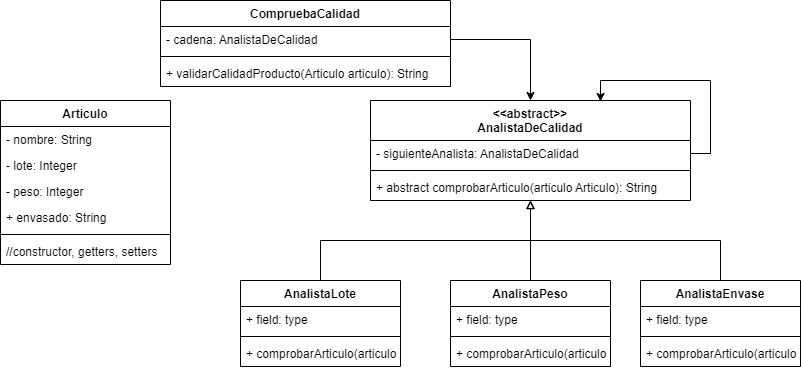

The diagram above was exported from draw.io. Its source (the exported page's mxGraphModel, read from the mxfile embedded in the PNG):
<mxGraphModel dx="1151" dy="637" grid="1" gridSize="10" guides="1" tooltips="1" connect="1" arrows="1" fold="1" page="1" pageScale="1" pageWidth="827" pageHeight="1169" math="0" shadow="0">
  <root>
    <mxCell id="0" />
    <mxCell id="1" parent="0" />
    <mxCell id="27a-WvURrUvuuT2kKiG--1" value="Articulo" style="swimlane;fontStyle=1;align=center;verticalAlign=top;childLayout=stackLayout;horizontal=1;startSize=26;horizontalStack=0;resizeParent=1;resizeParentMax=0;resizeLast=0;collapsible=1;marginBottom=0;" vertex="1" parent="1">
      <mxGeometry x="20" y="110" width="170" height="164" as="geometry" />
    </mxCell>
    <mxCell id="27a-WvURrUvuuT2kKiG--2" value="- nombre: String" style="text;strokeColor=none;fillColor=none;align=left;verticalAlign=top;spacingLeft=4;spacingRight=4;overflow=hidden;rotatable=0;points=[[0,0.5],[1,0.5]];portConstraint=eastwest;" vertex="1" parent="27a-WvURrUvuuT2kKiG--1">
      <mxGeometry y="26" width="170" height="26" as="geometry" />
    </mxCell>
    <mxCell id="27a-WvURrUvuuT2kKiG--13" value="- lote: Integer" style="text;strokeColor=none;fillColor=none;align=left;verticalAlign=top;spacingLeft=4;spacingRight=4;overflow=hidden;rotatable=0;points=[[0,0.5],[1,0.5]];portConstraint=eastwest;" vertex="1" parent="27a-WvURrUvuuT2kKiG--1">
      <mxGeometry y="52" width="170" height="26" as="geometry" />
    </mxCell>
    <mxCell id="27a-WvURrUvuuT2kKiG--14" value="- peso: Integer" style="text;strokeColor=none;fillColor=none;align=left;verticalAlign=top;spacingLeft=4;spacingRight=4;overflow=hidden;rotatable=0;points=[[0,0.5],[1,0.5]];portConstraint=eastwest;" vertex="1" parent="27a-WvURrUvuuT2kKiG--1">
      <mxGeometry y="78" width="170" height="26" as="geometry" />
    </mxCell>
    <mxCell id="27a-WvURrUvuuT2kKiG--15" value="+ envasado: String" style="text;strokeColor=none;fillColor=none;align=left;verticalAlign=top;spacingLeft=4;spacingRight=4;overflow=hidden;rotatable=0;points=[[0,0.5],[1,0.5]];portConstraint=eastwest;" vertex="1" parent="27a-WvURrUvuuT2kKiG--1">
      <mxGeometry y="104" width="170" height="26" as="geometry" />
    </mxCell>
    <mxCell id="27a-WvURrUvuuT2kKiG--3" value="" style="line;strokeWidth=1;fillColor=none;align=left;verticalAlign=middle;spacingTop=-1;spacingLeft=3;spacingRight=3;rotatable=0;labelPosition=right;points=[];portConstraint=eastwest;strokeColor=inherit;" vertex="1" parent="27a-WvURrUvuuT2kKiG--1">
      <mxGeometry y="130" width="170" height="8" as="geometry" />
    </mxCell>
    <mxCell id="27a-WvURrUvuuT2kKiG--4" value="//constructor, getters, setters" style="text;strokeColor=none;fillColor=none;align=left;verticalAlign=top;spacingLeft=4;spacingRight=4;overflow=hidden;rotatable=0;points=[[0,0.5],[1,0.5]];portConstraint=eastwest;" vertex="1" parent="27a-WvURrUvuuT2kKiG--1">
      <mxGeometry y="138" width="170" height="26" as="geometry" />
    </mxCell>
    <mxCell id="27a-WvURrUvuuT2kKiG--5" value="&lt;&lt;abstract&gt;&gt;&#10;AnalistaDeCalidad" style="swimlane;fontStyle=1;align=center;verticalAlign=top;childLayout=stackLayout;horizontal=1;startSize=40;horizontalStack=0;resizeParent=1;resizeParentMax=0;resizeLast=0;collapsible=1;marginBottom=0;" vertex="1" parent="1">
      <mxGeometry x="390" y="110" width="320" height="100" as="geometry" />
    </mxCell>
    <mxCell id="27a-WvURrUvuuT2kKiG--6" value="- siguienteAnalista: AnalistaDeCalidad" style="text;strokeColor=none;fillColor=none;align=left;verticalAlign=top;spacingLeft=4;spacingRight=4;overflow=hidden;rotatable=0;points=[[0,0.5],[1,0.5]];portConstraint=eastwest;" vertex="1" parent="27a-WvURrUvuuT2kKiG--5">
      <mxGeometry y="40" width="320" height="26" as="geometry" />
    </mxCell>
    <mxCell id="27a-WvURrUvuuT2kKiG--7" value="" style="line;strokeWidth=1;fillColor=none;align=left;verticalAlign=middle;spacingTop=-1;spacingLeft=3;spacingRight=3;rotatable=0;labelPosition=right;points=[];portConstraint=eastwest;strokeColor=inherit;" vertex="1" parent="27a-WvURrUvuuT2kKiG--5">
      <mxGeometry y="66" width="320" height="8" as="geometry" />
    </mxCell>
    <mxCell id="27a-WvURrUvuuT2kKiG--8" value="+ abstract comprobarArticulo(articulo Articulo): String" style="text;strokeColor=none;fillColor=none;align=left;verticalAlign=top;spacingLeft=4;spacingRight=4;overflow=hidden;rotatable=0;points=[[0,0.5],[1,0.5]];portConstraint=eastwest;" vertex="1" parent="27a-WvURrUvuuT2kKiG--5">
      <mxGeometry y="74" width="320" height="26" as="geometry" />
    </mxCell>
    <mxCell id="27a-WvURrUvuuT2kKiG--24" style="edgeStyle=orthogonalEdgeStyle;rounded=0;orthogonalLoop=1;jettySize=auto;html=1;" edge="1" parent="27a-WvURrUvuuT2kKiG--5" source="27a-WvURrUvuuT2kKiG--6">
      <mxGeometry relative="1" as="geometry">
        <mxPoint x="230" y="1" as="targetPoint" />
        <Array as="points">
          <mxPoint x="340" y="53" />
          <mxPoint x="340" y="-20" />
          <mxPoint x="230" y="-20" />
        </Array>
      </mxGeometry>
    </mxCell>
    <mxCell id="27a-WvURrUvuuT2kKiG--9" value="CompruebaCalidad" style="swimlane;fontStyle=1;align=center;verticalAlign=top;childLayout=stackLayout;horizontal=1;startSize=26;horizontalStack=0;resizeParent=1;resizeParentMax=0;resizeLast=0;collapsible=1;marginBottom=0;" vertex="1" parent="1">
      <mxGeometry x="180" y="10" width="290" height="86" as="geometry" />
    </mxCell>
    <mxCell id="27a-WvURrUvuuT2kKiG--10" value="- cadena: AnalistaDeCalidad" style="text;strokeColor=none;fillColor=none;align=left;verticalAlign=top;spacingLeft=4;spacingRight=4;overflow=hidden;rotatable=0;points=[[0,0.5],[1,0.5]];portConstraint=eastwest;" vertex="1" parent="27a-WvURrUvuuT2kKiG--9">
      <mxGeometry y="26" width="290" height="26" as="geometry" />
    </mxCell>
    <mxCell id="27a-WvURrUvuuT2kKiG--11" value="" style="line;strokeWidth=1;fillColor=none;align=left;verticalAlign=middle;spacingTop=-1;spacingLeft=3;spacingRight=3;rotatable=0;labelPosition=right;points=[];portConstraint=eastwest;strokeColor=inherit;" vertex="1" parent="27a-WvURrUvuuT2kKiG--9">
      <mxGeometry y="52" width="290" height="8" as="geometry" />
    </mxCell>
    <mxCell id="27a-WvURrUvuuT2kKiG--12" value="+ validarCalidadProducto(Articulo articulo): String" style="text;strokeColor=none;fillColor=none;align=left;verticalAlign=top;spacingLeft=4;spacingRight=4;overflow=hidden;rotatable=0;points=[[0,0.5],[1,0.5]];portConstraint=eastwest;" vertex="1" parent="27a-WvURrUvuuT2kKiG--9">
      <mxGeometry y="60" width="290" height="26" as="geometry" />
    </mxCell>
    <mxCell id="27a-WvURrUvuuT2kKiG--16" style="edgeStyle=orthogonalEdgeStyle;rounded=0;orthogonalLoop=1;jettySize=auto;html=1;entryX=0.5;entryY=0;entryDx=0;entryDy=0;" edge="1" parent="1" source="27a-WvURrUvuuT2kKiG--10" target="27a-WvURrUvuuT2kKiG--5">
      <mxGeometry relative="1" as="geometry">
        <Array as="points">
          <mxPoint x="550" y="49" />
        </Array>
      </mxGeometry>
    </mxCell>
    <mxCell id="27a-WvURrUvuuT2kKiG--28" style="edgeStyle=orthogonalEdgeStyle;rounded=0;orthogonalLoop=1;jettySize=auto;html=1;endArrow=block;endFill=0;" edge="1" parent="1" source="YqUUvIjCvMNpG8wEj5qd-1">
      <mxGeometry relative="1" as="geometry">
        <mxPoint x="550" y="210" as="targetPoint" />
      </mxGeometry>
    </mxCell>
    <mxCell id="YqUUvIjCvMNpG8wEj5qd-1" value="AnalistaPeso" style="swimlane;fontStyle=1;align=center;verticalAlign=top;childLayout=stackLayout;horizontal=1;startSize=26;horizontalStack=0;resizeParent=1;resizeParentMax=0;resizeLast=0;collapsible=1;marginBottom=0;" vertex="1" parent="1">
      <mxGeometry x="470" y="290" width="160" height="86" as="geometry" />
    </mxCell>
    <mxCell id="YqUUvIjCvMNpG8wEj5qd-2" value="+ field: type" style="text;strokeColor=none;fillColor=none;align=left;verticalAlign=top;spacingLeft=4;spacingRight=4;overflow=hidden;rotatable=0;points=[[0,0.5],[1,0.5]];portConstraint=eastwest;" vertex="1" parent="YqUUvIjCvMNpG8wEj5qd-1">
      <mxGeometry y="26" width="160" height="26" as="geometry" />
    </mxCell>
    <mxCell id="YqUUvIjCvMNpG8wEj5qd-3" value="" style="line;strokeWidth=1;fillColor=none;align=left;verticalAlign=middle;spacingTop=-1;spacingLeft=3;spacingRight=3;rotatable=0;labelPosition=right;points=[];portConstraint=eastwest;strokeColor=inherit;" vertex="1" parent="YqUUvIjCvMNpG8wEj5qd-1">
      <mxGeometry y="52" width="160" height="8" as="geometry" />
    </mxCell>
    <mxCell id="YqUUvIjCvMNpG8wEj5qd-4" value="+ comprobarArticulo(articulo Articulo): String" style="text;strokeColor=none;fillColor=none;align=left;verticalAlign=top;spacingLeft=4;spacingRight=4;overflow=hidden;rotatable=0;points=[[0,0.5],[1,0.5]];portConstraint=eastwest;" vertex="1" parent="YqUUvIjCvMNpG8wEj5qd-1">
      <mxGeometry y="60" width="160" height="26" as="geometry" />
    </mxCell>
    <mxCell id="27a-WvURrUvuuT2kKiG--29" style="edgeStyle=orthogonalEdgeStyle;rounded=0;orthogonalLoop=1;jettySize=auto;html=1;endArrow=block;endFill=0;" edge="1" parent="1" source="YqUUvIjCvMNpG8wEj5qd-5">
      <mxGeometry relative="1" as="geometry">
        <mxPoint x="550" y="210" as="targetPoint" />
        <Array as="points">
          <mxPoint x="740" y="250" />
          <mxPoint x="550" y="250" />
        </Array>
      </mxGeometry>
    </mxCell>
    <mxCell id="YqUUvIjCvMNpG8wEj5qd-5" value="AnalistaEnvase" style="swimlane;fontStyle=1;align=center;verticalAlign=top;childLayout=stackLayout;horizontal=1;startSize=26;horizontalStack=0;resizeParent=1;resizeParentMax=0;resizeLast=0;collapsible=1;marginBottom=0;" vertex="1" parent="1">
      <mxGeometry x="660" y="290" width="160" height="86" as="geometry" />
    </mxCell>
    <mxCell id="YqUUvIjCvMNpG8wEj5qd-6" value="+ field: type" style="text;strokeColor=none;fillColor=none;align=left;verticalAlign=top;spacingLeft=4;spacingRight=4;overflow=hidden;rotatable=0;points=[[0,0.5],[1,0.5]];portConstraint=eastwest;" vertex="1" parent="YqUUvIjCvMNpG8wEj5qd-5">
      <mxGeometry y="26" width="160" height="26" as="geometry" />
    </mxCell>
    <mxCell id="YqUUvIjCvMNpG8wEj5qd-7" value="" style="line;strokeWidth=1;fillColor=none;align=left;verticalAlign=middle;spacingTop=-1;spacingLeft=3;spacingRight=3;rotatable=0;labelPosition=right;points=[];portConstraint=eastwest;strokeColor=inherit;" vertex="1" parent="YqUUvIjCvMNpG8wEj5qd-5">
      <mxGeometry y="52" width="160" height="8" as="geometry" />
    </mxCell>
    <mxCell id="YqUUvIjCvMNpG8wEj5qd-8" value="+ comprobarArticulo(articulo Articulo): String" style="text;strokeColor=none;fillColor=none;align=left;verticalAlign=top;spacingLeft=4;spacingRight=4;overflow=hidden;rotatable=0;points=[[0,0.5],[1,0.5]];portConstraint=eastwest;" vertex="1" parent="YqUUvIjCvMNpG8wEj5qd-5">
      <mxGeometry y="60" width="160" height="26" as="geometry" />
    </mxCell>
    <mxCell id="27a-WvURrUvuuT2kKiG--27" style="edgeStyle=orthogonalEdgeStyle;rounded=0;orthogonalLoop=1;jettySize=auto;html=1;endArrow=block;endFill=0;" edge="1" parent="1" source="YqUUvIjCvMNpG8wEj5qd-9">
      <mxGeometry relative="1" as="geometry">
        <mxPoint x="550" y="210" as="targetPoint" />
        <Array as="points">
          <mxPoint x="340" y="250" />
          <mxPoint x="550" y="250" />
        </Array>
      </mxGeometry>
    </mxCell>
    <mxCell id="YqUUvIjCvMNpG8wEj5qd-9" value="AnalistaLote" style="swimlane;fontStyle=1;align=center;verticalAlign=top;childLayout=stackLayout;horizontal=1;startSize=26;horizontalStack=0;resizeParent=1;resizeParentMax=0;resizeLast=0;collapsible=1;marginBottom=0;" vertex="1" parent="1">
      <mxGeometry x="260" y="290" width="160" height="86" as="geometry" />
    </mxCell>
    <mxCell id="YqUUvIjCvMNpG8wEj5qd-10" value="+ field: type" style="text;strokeColor=none;fillColor=none;align=left;verticalAlign=top;spacingLeft=4;spacingRight=4;overflow=hidden;rotatable=0;points=[[0,0.5],[1,0.5]];portConstraint=eastwest;" vertex="1" parent="YqUUvIjCvMNpG8wEj5qd-9">
      <mxGeometry y="26" width="160" height="26" as="geometry" />
    </mxCell>
    <mxCell id="YqUUvIjCvMNpG8wEj5qd-11" value="" style="line;strokeWidth=1;fillColor=none;align=left;verticalAlign=middle;spacingTop=-1;spacingLeft=3;spacingRight=3;rotatable=0;labelPosition=right;points=[];portConstraint=eastwest;strokeColor=inherit;" vertex="1" parent="YqUUvIjCvMNpG8wEj5qd-9">
      <mxGeometry y="52" width="160" height="8" as="geometry" />
    </mxCell>
    <mxCell id="YqUUvIjCvMNpG8wEj5qd-12" value="+ comprobarArticulo(articulo Articulo): String" style="text;strokeColor=none;fillColor=none;align=left;verticalAlign=top;spacingLeft=4;spacingRight=4;overflow=hidden;rotatable=0;points=[[0,0.5],[1,0.5]];portConstraint=eastwest;" vertex="1" parent="YqUUvIjCvMNpG8wEj5qd-9">
      <mxGeometry y="60" width="160" height="26" as="geometry" />
    </mxCell>
  </root>
</mxGraphModel>